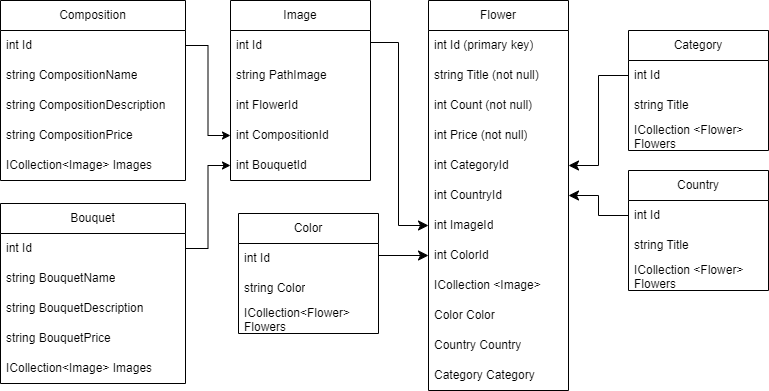

The diagram above was exported from draw.io. Its source (the exported page's mxGraphModel, read from the mxfile embedded in the PNG):
<mxGraphModel dx="479" dy="-558" grid="0" gridSize="10" guides="1" tooltips="1" connect="1" arrows="1" fold="1" page="1" pageScale="1" pageWidth="827" pageHeight="1169" math="0" shadow="0">
  <root>
    <mxCell id="0" />
    <mxCell id="1" parent="0" />
    <mxCell id="_A9xyXTJcfE8N4zroZCU-8" value="Flower" style="swimlane;fontStyle=0;childLayout=stackLayout;horizontal=1;startSize=30;horizontalStack=0;resizeParent=1;resizeParentMax=0;resizeLast=0;collapsible=1;marginBottom=0;whiteSpace=wrap;html=1;" vertex="1" parent="1">
      <mxGeometry x="1296" y="1240" width="140" height="390" as="geometry" />
    </mxCell>
    <mxCell id="_A9xyXTJcfE8N4zroZCU-9" value="int Id (primary key)" style="text;strokeColor=none;fillColor=none;align=left;verticalAlign=middle;spacingLeft=4;spacingRight=4;overflow=hidden;points=[[0,0.5],[1,0.5]];portConstraint=eastwest;rotatable=0;whiteSpace=wrap;html=1;" vertex="1" parent="_A9xyXTJcfE8N4zroZCU-8">
      <mxGeometry y="30" width="140" height="30" as="geometry" />
    </mxCell>
    <mxCell id="_A9xyXTJcfE8N4zroZCU-10" value="string Title (not null)" style="text;strokeColor=none;fillColor=none;align=left;verticalAlign=middle;spacingLeft=4;spacingRight=4;overflow=hidden;points=[[0,0.5],[1,0.5]];portConstraint=eastwest;rotatable=0;whiteSpace=wrap;html=1;" vertex="1" parent="_A9xyXTJcfE8N4zroZCU-8">
      <mxGeometry y="60" width="140" height="30" as="geometry" />
    </mxCell>
    <mxCell id="_A9xyXTJcfE8N4zroZCU-11" value="int Count (not null)" style="text;strokeColor=none;fillColor=none;align=left;verticalAlign=middle;spacingLeft=4;spacingRight=4;overflow=hidden;points=[[0,0.5],[1,0.5]];portConstraint=eastwest;rotatable=0;whiteSpace=wrap;html=1;" vertex="1" parent="_A9xyXTJcfE8N4zroZCU-8">
      <mxGeometry y="90" width="140" height="30" as="geometry" />
    </mxCell>
    <mxCell id="_A9xyXTJcfE8N4zroZCU-12" value="int Price (not null)" style="text;strokeColor=none;fillColor=none;align=left;verticalAlign=middle;spacingLeft=4;spacingRight=4;overflow=hidden;points=[[0,0.5],[1,0.5]];portConstraint=eastwest;rotatable=0;whiteSpace=wrap;html=1;" vertex="1" parent="_A9xyXTJcfE8N4zroZCU-8">
      <mxGeometry y="120" width="140" height="30" as="geometry" />
    </mxCell>
    <mxCell id="_A9xyXTJcfE8N4zroZCU-13" value="int CategoryId" style="text;strokeColor=none;fillColor=none;align=left;verticalAlign=middle;spacingLeft=4;spacingRight=4;overflow=hidden;points=[[0,0.5],[1,0.5]];portConstraint=eastwest;rotatable=0;whiteSpace=wrap;html=1;" vertex="1" parent="_A9xyXTJcfE8N4zroZCU-8">
      <mxGeometry y="150" width="140" height="30" as="geometry" />
    </mxCell>
    <mxCell id="_A9xyXTJcfE8N4zroZCU-14" value="int CountryId" style="text;strokeColor=none;fillColor=none;align=left;verticalAlign=middle;spacingLeft=4;spacingRight=4;overflow=hidden;points=[[0,0.5],[1,0.5]];portConstraint=eastwest;rotatable=0;whiteSpace=wrap;html=1;" vertex="1" parent="_A9xyXTJcfE8N4zroZCU-8">
      <mxGeometry y="180" width="140" height="30" as="geometry" />
    </mxCell>
    <mxCell id="_A9xyXTJcfE8N4zroZCU-16" value="int ImageId" style="text;strokeColor=none;fillColor=none;align=left;verticalAlign=middle;spacingLeft=4;spacingRight=4;overflow=hidden;points=[[0,0.5],[1,0.5]];portConstraint=eastwest;rotatable=0;whiteSpace=wrap;html=1;" vertex="1" parent="_A9xyXTJcfE8N4zroZCU-8">
      <mxGeometry y="210" width="140" height="30" as="geometry" />
    </mxCell>
    <mxCell id="_A9xyXTJcfE8N4zroZCU-17" value="int ColorId" style="text;strokeColor=none;fillColor=none;align=left;verticalAlign=middle;spacingLeft=4;spacingRight=4;overflow=hidden;points=[[0,0.5],[1,0.5]];portConstraint=eastwest;rotatable=0;whiteSpace=wrap;html=1;" vertex="1" parent="_A9xyXTJcfE8N4zroZCU-8">
      <mxGeometry y="240" width="140" height="30" as="geometry" />
    </mxCell>
    <mxCell id="_A9xyXTJcfE8N4zroZCU-19" value="ICollection &amp;lt;Image&amp;gt;" style="text;strokeColor=none;fillColor=none;align=left;verticalAlign=middle;spacingLeft=4;spacingRight=4;overflow=hidden;points=[[0,0.5],[1,0.5]];portConstraint=eastwest;rotatable=0;whiteSpace=wrap;html=1;" vertex="1" parent="_A9xyXTJcfE8N4zroZCU-8">
      <mxGeometry y="270" width="140" height="30" as="geometry" />
    </mxCell>
    <mxCell id="_A9xyXTJcfE8N4zroZCU-20" value="Color Color" style="text;strokeColor=none;fillColor=none;align=left;verticalAlign=middle;spacingLeft=4;spacingRight=4;overflow=hidden;points=[[0,0.5],[1,0.5]];portConstraint=eastwest;rotatable=0;whiteSpace=wrap;html=1;" vertex="1" parent="_A9xyXTJcfE8N4zroZCU-8">
      <mxGeometry y="300" width="140" height="30" as="geometry" />
    </mxCell>
    <mxCell id="_A9xyXTJcfE8N4zroZCU-21" value="Country Country" style="text;strokeColor=none;fillColor=none;align=left;verticalAlign=middle;spacingLeft=4;spacingRight=4;overflow=hidden;points=[[0,0.5],[1,0.5]];portConstraint=eastwest;rotatable=0;whiteSpace=wrap;html=1;" vertex="1" parent="_A9xyXTJcfE8N4zroZCU-8">
      <mxGeometry y="330" width="140" height="30" as="geometry" />
    </mxCell>
    <mxCell id="_A9xyXTJcfE8N4zroZCU-22" value="Category Category" style="text;strokeColor=none;fillColor=none;align=left;verticalAlign=middle;spacingLeft=4;spacingRight=4;overflow=hidden;points=[[0,0.5],[1,0.5]];portConstraint=eastwest;rotatable=0;whiteSpace=wrap;html=1;" vertex="1" parent="_A9xyXTJcfE8N4zroZCU-8">
      <mxGeometry y="360" width="140" height="30" as="geometry" />
    </mxCell>
    <mxCell id="_A9xyXTJcfE8N4zroZCU-25" value="Country" style="swimlane;fontStyle=0;childLayout=stackLayout;horizontal=1;startSize=30;horizontalStack=0;resizeParent=1;resizeParentMax=0;resizeLast=0;collapsible=1;marginBottom=0;whiteSpace=wrap;html=1;" vertex="1" parent="1">
      <mxGeometry x="1496" y="1410" width="140" height="120" as="geometry" />
    </mxCell>
    <mxCell id="_A9xyXTJcfE8N4zroZCU-26" value="int Id" style="text;strokeColor=none;fillColor=none;align=left;verticalAlign=middle;spacingLeft=4;spacingRight=4;overflow=hidden;points=[[0,0.5],[1,0.5]];portConstraint=eastwest;rotatable=0;whiteSpace=wrap;html=1;" vertex="1" parent="_A9xyXTJcfE8N4zroZCU-25">
      <mxGeometry y="30" width="140" height="30" as="geometry" />
    </mxCell>
    <mxCell id="_A9xyXTJcfE8N4zroZCU-27" value="string Title" style="text;strokeColor=none;fillColor=none;align=left;verticalAlign=middle;spacingLeft=4;spacingRight=4;overflow=hidden;points=[[0,0.5],[1,0.5]];portConstraint=eastwest;rotatable=0;whiteSpace=wrap;html=1;" vertex="1" parent="_A9xyXTJcfE8N4zroZCU-25">
      <mxGeometry y="60" width="140" height="30" as="geometry" />
    </mxCell>
    <mxCell id="_A9xyXTJcfE8N4zroZCU-28" value="ICollection &amp;lt;Flower&amp;gt; Flowers" style="text;strokeColor=none;fillColor=none;align=left;verticalAlign=middle;spacingLeft=4;spacingRight=4;overflow=hidden;points=[[0,0.5],[1,0.5]];portConstraint=eastwest;rotatable=0;whiteSpace=wrap;html=1;" vertex="1" parent="_A9xyXTJcfE8N4zroZCU-25">
      <mxGeometry y="90" width="140" height="30" as="geometry" />
    </mxCell>
    <mxCell id="_A9xyXTJcfE8N4zroZCU-29" value="Category" style="swimlane;fontStyle=0;childLayout=stackLayout;horizontal=1;startSize=30;horizontalStack=0;resizeParent=1;resizeParentMax=0;resizeLast=0;collapsible=1;marginBottom=0;whiteSpace=wrap;html=1;" vertex="1" parent="1">
      <mxGeometry x="1496" y="1270" width="140" height="120" as="geometry" />
    </mxCell>
    <mxCell id="_A9xyXTJcfE8N4zroZCU-30" value="int Id" style="text;strokeColor=none;fillColor=none;align=left;verticalAlign=middle;spacingLeft=4;spacingRight=4;overflow=hidden;points=[[0,0.5],[1,0.5]];portConstraint=eastwest;rotatable=0;whiteSpace=wrap;html=1;" vertex="1" parent="_A9xyXTJcfE8N4zroZCU-29">
      <mxGeometry y="30" width="140" height="30" as="geometry" />
    </mxCell>
    <mxCell id="_A9xyXTJcfE8N4zroZCU-31" value="string Title" style="text;strokeColor=none;fillColor=none;align=left;verticalAlign=middle;spacingLeft=4;spacingRight=4;overflow=hidden;points=[[0,0.5],[1,0.5]];portConstraint=eastwest;rotatable=0;whiteSpace=wrap;html=1;" vertex="1" parent="_A9xyXTJcfE8N4zroZCU-29">
      <mxGeometry y="60" width="140" height="30" as="geometry" />
    </mxCell>
    <mxCell id="_A9xyXTJcfE8N4zroZCU-32" value="ICollection &amp;lt;Flower&amp;gt; Flowers" style="text;strokeColor=none;fillColor=none;align=left;verticalAlign=middle;spacingLeft=4;spacingRight=4;overflow=hidden;points=[[0,0.5],[1,0.5]];portConstraint=eastwest;rotatable=0;whiteSpace=wrap;html=1;" vertex="1" parent="_A9xyXTJcfE8N4zroZCU-29">
      <mxGeometry y="90" width="140" height="30" as="geometry" />
    </mxCell>
    <mxCell id="_A9xyXTJcfE8N4zroZCU-39" value="Color" style="swimlane;fontStyle=0;childLayout=stackLayout;horizontal=1;startSize=30;horizontalStack=0;resizeParent=1;resizeParentMax=0;resizeLast=0;collapsible=1;marginBottom=0;whiteSpace=wrap;html=1;" vertex="1" parent="1">
      <mxGeometry x="1106" y="1453" width="140" height="120" as="geometry" />
    </mxCell>
    <mxCell id="_A9xyXTJcfE8N4zroZCU-40" value="int Id" style="text;strokeColor=none;fillColor=none;align=left;verticalAlign=middle;spacingLeft=4;spacingRight=4;overflow=hidden;points=[[0,0.5],[1,0.5]];portConstraint=eastwest;rotatable=0;whiteSpace=wrap;html=1;" vertex="1" parent="_A9xyXTJcfE8N4zroZCU-39">
      <mxGeometry y="30" width="140" height="30" as="geometry" />
    </mxCell>
    <mxCell id="_A9xyXTJcfE8N4zroZCU-41" value="string Color" style="text;strokeColor=none;fillColor=none;align=left;verticalAlign=middle;spacingLeft=4;spacingRight=4;overflow=hidden;points=[[0,0.5],[1,0.5]];portConstraint=eastwest;rotatable=0;whiteSpace=wrap;html=1;" vertex="1" parent="_A9xyXTJcfE8N4zroZCU-39">
      <mxGeometry y="60" width="140" height="30" as="geometry" />
    </mxCell>
    <mxCell id="_A9xyXTJcfE8N4zroZCU-42" value="ICollection&amp;lt;Flower&amp;gt; Flowers" style="text;strokeColor=none;fillColor=none;align=left;verticalAlign=middle;spacingLeft=4;spacingRight=4;overflow=hidden;points=[[0,0.5],[1,0.5]];portConstraint=eastwest;rotatable=0;whiteSpace=wrap;html=1;" vertex="1" parent="_A9xyXTJcfE8N4zroZCU-39">
      <mxGeometry y="90" width="140" height="30" as="geometry" />
    </mxCell>
    <mxCell id="_A9xyXTJcfE8N4zroZCU-43" value="Image" style="swimlane;fontStyle=0;childLayout=stackLayout;horizontal=1;startSize=30;horizontalStack=0;resizeParent=1;resizeParentMax=0;resizeLast=0;collapsible=1;marginBottom=0;whiteSpace=wrap;html=1;" vertex="1" parent="1">
      <mxGeometry x="1098" y="1240" width="140" height="180" as="geometry" />
    </mxCell>
    <mxCell id="_A9xyXTJcfE8N4zroZCU-44" value="int Id" style="text;strokeColor=none;fillColor=none;align=left;verticalAlign=middle;spacingLeft=4;spacingRight=4;overflow=hidden;points=[[0,0.5],[1,0.5]];portConstraint=eastwest;rotatable=0;whiteSpace=wrap;html=1;" vertex="1" parent="_A9xyXTJcfE8N4zroZCU-43">
      <mxGeometry y="30" width="140" height="30" as="geometry" />
    </mxCell>
    <mxCell id="_A9xyXTJcfE8N4zroZCU-45" value="string PathImage" style="text;strokeColor=none;fillColor=none;align=left;verticalAlign=middle;spacingLeft=4;spacingRight=4;overflow=hidden;points=[[0,0.5],[1,0.5]];portConstraint=eastwest;rotatable=0;whiteSpace=wrap;html=1;" vertex="1" parent="_A9xyXTJcfE8N4zroZCU-43">
      <mxGeometry y="60" width="140" height="30" as="geometry" />
    </mxCell>
    <mxCell id="_A9xyXTJcfE8N4zroZCU-125" value="int FlowerId" style="text;strokeColor=none;fillColor=none;align=left;verticalAlign=middle;spacingLeft=4;spacingRight=4;overflow=hidden;points=[[0,0.5],[1,0.5]];portConstraint=eastwest;rotatable=0;whiteSpace=wrap;html=1;" vertex="1" parent="_A9xyXTJcfE8N4zroZCU-43">
      <mxGeometry y="90" width="140" height="30" as="geometry" />
    </mxCell>
    <mxCell id="_A9xyXTJcfE8N4zroZCU-46" value="int CompositionId" style="text;strokeColor=none;fillColor=none;align=left;verticalAlign=middle;spacingLeft=4;spacingRight=4;overflow=hidden;points=[[0,0.5],[1,0.5]];portConstraint=eastwest;rotatable=0;whiteSpace=wrap;html=1;" vertex="1" parent="_A9xyXTJcfE8N4zroZCU-43">
      <mxGeometry y="120" width="140" height="30" as="geometry" />
    </mxCell>
    <mxCell id="_A9xyXTJcfE8N4zroZCU-126" value="int BouquetId" style="text;strokeColor=none;fillColor=none;align=left;verticalAlign=middle;spacingLeft=4;spacingRight=4;overflow=hidden;points=[[0,0.5],[1,0.5]];portConstraint=eastwest;rotatable=0;whiteSpace=wrap;html=1;" vertex="1" parent="_A9xyXTJcfE8N4zroZCU-43">
      <mxGeometry y="150" width="140" height="30" as="geometry" />
    </mxCell>
    <mxCell id="_A9xyXTJcfE8N4zroZCU-61" value="" style="endArrow=classic;html=1;rounded=0;fontSize=12;startSize=8;endSize=8;exitX=0;exitY=0.5;exitDx=0;exitDy=0;entryX=1;entryY=0.5;entryDx=0;entryDy=0;edgeStyle=orthogonalEdgeStyle;" edge="1" parent="1" source="_A9xyXTJcfE8N4zroZCU-30" target="_A9xyXTJcfE8N4zroZCU-13">
      <mxGeometry width="50" height="50" relative="1" as="geometry">
        <mxPoint x="1906" y="1470" as="sourcePoint" />
        <mxPoint x="1956" y="1420" as="targetPoint" />
      </mxGeometry>
    </mxCell>
    <mxCell id="_A9xyXTJcfE8N4zroZCU-62" value="" style="endArrow=classic;html=1;rounded=0;fontSize=12;startSize=8;endSize=8;entryX=0;entryY=0.5;entryDx=0;entryDy=0;edgeStyle=orthogonalEdgeStyle;exitX=1;exitY=0.5;exitDx=0;exitDy=0;" edge="1" parent="1" target="_A9xyXTJcfE8N4zroZCU-16" source="_A9xyXTJcfE8N4zroZCU-45">
      <mxGeometry width="50" height="50" relative="1" as="geometry">
        <mxPoint x="1236" y="1480" as="sourcePoint" />
        <mxPoint x="1956" y="1420" as="targetPoint" />
        <Array as="points">
          <mxPoint x="1238" y="1282" />
          <mxPoint x="1266" y="1282" />
          <mxPoint x="1266" y="1465" />
        </Array>
      </mxGeometry>
    </mxCell>
    <mxCell id="_A9xyXTJcfE8N4zroZCU-68" value="" style="endArrow=classic;html=1;rounded=0;fontSize=12;startSize=8;endSize=8;exitX=0;exitY=0.5;exitDx=0;exitDy=0;entryX=1;entryY=0.5;entryDx=0;entryDy=0;edgeStyle=orthogonalEdgeStyle;" edge="1" parent="1" source="_A9xyXTJcfE8N4zroZCU-26" target="_A9xyXTJcfE8N4zroZCU-14">
      <mxGeometry width="50" height="50" relative="1" as="geometry">
        <mxPoint x="1636" y="1590" as="sourcePoint" />
        <mxPoint x="1686" y="1540" as="targetPoint" />
        <Array as="points">
          <mxPoint x="1466" y="1455" />
          <mxPoint x="1466" y="1435" />
        </Array>
      </mxGeometry>
    </mxCell>
    <mxCell id="_A9xyXTJcfE8N4zroZCU-79" value="" style="endArrow=classic;html=1;rounded=0;fontSize=12;startSize=8;endSize=8;exitX=1;exitY=0.5;exitDx=0;exitDy=0;entryX=0;entryY=0.5;entryDx=0;entryDy=0;edgeStyle=orthogonalEdgeStyle;" edge="1" parent="1" source="_A9xyXTJcfE8N4zroZCU-40" target="_A9xyXTJcfE8N4zroZCU-17">
      <mxGeometry width="50" height="50" relative="1" as="geometry">
        <mxPoint x="1446" y="1530" as="sourcePoint" />
        <mxPoint x="1496" y="1480" as="targetPoint" />
        <Array as="points">
          <mxPoint x="1246" y="1495" />
        </Array>
      </mxGeometry>
    </mxCell>
    <mxCell id="_A9xyXTJcfE8N4zroZCU-108" value="Composition" style="swimlane;fontStyle=0;childLayout=stackLayout;horizontal=1;startSize=30;horizontalStack=0;resizeParent=1;resizeParentMax=0;resizeLast=0;collapsible=1;marginBottom=0;whiteSpace=wrap;html=1;" vertex="1" parent="1">
      <mxGeometry x="868" y="1240" width="185" height="180" as="geometry" />
    </mxCell>
    <mxCell id="_A9xyXTJcfE8N4zroZCU-109" value="int Id" style="text;strokeColor=none;fillColor=none;align=left;verticalAlign=middle;spacingLeft=4;spacingRight=4;overflow=hidden;points=[[0,0.5],[1,0.5]];portConstraint=eastwest;rotatable=0;whiteSpace=wrap;html=1;" vertex="1" parent="_A9xyXTJcfE8N4zroZCU-108">
      <mxGeometry y="30" width="185" height="30" as="geometry" />
    </mxCell>
    <mxCell id="_A9xyXTJcfE8N4zroZCU-110" value="string CompositionName" style="text;strokeColor=none;fillColor=none;align=left;verticalAlign=middle;spacingLeft=4;spacingRight=4;overflow=hidden;points=[[0,0.5],[1,0.5]];portConstraint=eastwest;rotatable=0;whiteSpace=wrap;html=1;" vertex="1" parent="_A9xyXTJcfE8N4zroZCU-108">
      <mxGeometry y="60" width="185" height="30" as="geometry" />
    </mxCell>
    <mxCell id="_A9xyXTJcfE8N4zroZCU-111" value="string CompositionDescription" style="text;strokeColor=none;fillColor=none;align=left;verticalAlign=middle;spacingLeft=4;spacingRight=4;overflow=hidden;points=[[0,0.5],[1,0.5]];portConstraint=eastwest;rotatable=0;whiteSpace=wrap;html=1;" vertex="1" parent="_A9xyXTJcfE8N4zroZCU-108">
      <mxGeometry y="90" width="185" height="30" as="geometry" />
    </mxCell>
    <mxCell id="_A9xyXTJcfE8N4zroZCU-116" value="string CompositionPrice" style="text;strokeColor=none;fillColor=none;align=left;verticalAlign=middle;spacingLeft=4;spacingRight=4;overflow=hidden;points=[[0,0.5],[1,0.5]];portConstraint=eastwest;rotatable=0;whiteSpace=wrap;html=1;" vertex="1" parent="_A9xyXTJcfE8N4zroZCU-108">
      <mxGeometry y="120" width="185" height="30" as="geometry" />
    </mxCell>
    <mxCell id="_A9xyXTJcfE8N4zroZCU-117" value="ICollection&amp;lt;Image&amp;gt; Images" style="text;strokeColor=none;fillColor=none;align=left;verticalAlign=middle;spacingLeft=4;spacingRight=4;overflow=hidden;points=[[0,0.5],[1,0.5]];portConstraint=eastwest;rotatable=0;whiteSpace=wrap;html=1;" vertex="1" parent="_A9xyXTJcfE8N4zroZCU-108">
      <mxGeometry y="150" width="185" height="30" as="geometry" />
    </mxCell>
    <mxCell id="_A9xyXTJcfE8N4zroZCU-119" value="Bouquet" style="swimlane;fontStyle=0;childLayout=stackLayout;horizontal=1;startSize=30;horizontalStack=0;resizeParent=1;resizeParentMax=0;resizeLast=0;collapsible=1;marginBottom=0;whiteSpace=wrap;html=1;" vertex="1" parent="1">
      <mxGeometry x="868" y="1443" width="185" height="180" as="geometry" />
    </mxCell>
    <mxCell id="_A9xyXTJcfE8N4zroZCU-120" value="int Id" style="text;strokeColor=none;fillColor=none;align=left;verticalAlign=middle;spacingLeft=4;spacingRight=4;overflow=hidden;points=[[0,0.5],[1,0.5]];portConstraint=eastwest;rotatable=0;whiteSpace=wrap;html=1;" vertex="1" parent="_A9xyXTJcfE8N4zroZCU-119">
      <mxGeometry y="30" width="185" height="30" as="geometry" />
    </mxCell>
    <mxCell id="_A9xyXTJcfE8N4zroZCU-121" value="string BouquetName" style="text;strokeColor=none;fillColor=none;align=left;verticalAlign=middle;spacingLeft=4;spacingRight=4;overflow=hidden;points=[[0,0.5],[1,0.5]];portConstraint=eastwest;rotatable=0;whiteSpace=wrap;html=1;" vertex="1" parent="_A9xyXTJcfE8N4zroZCU-119">
      <mxGeometry y="60" width="185" height="30" as="geometry" />
    </mxCell>
    <mxCell id="_A9xyXTJcfE8N4zroZCU-122" value="string BouquetDescription" style="text;strokeColor=none;fillColor=none;align=left;verticalAlign=middle;spacingLeft=4;spacingRight=4;overflow=hidden;points=[[0,0.5],[1,0.5]];portConstraint=eastwest;rotatable=0;whiteSpace=wrap;html=1;" vertex="1" parent="_A9xyXTJcfE8N4zroZCU-119">
      <mxGeometry y="90" width="185" height="30" as="geometry" />
    </mxCell>
    <mxCell id="_A9xyXTJcfE8N4zroZCU-123" value="string BouquetPrice" style="text;strokeColor=none;fillColor=none;align=left;verticalAlign=middle;spacingLeft=4;spacingRight=4;overflow=hidden;points=[[0,0.5],[1,0.5]];portConstraint=eastwest;rotatable=0;whiteSpace=wrap;html=1;" vertex="1" parent="_A9xyXTJcfE8N4zroZCU-119">
      <mxGeometry y="120" width="185" height="30" as="geometry" />
    </mxCell>
    <mxCell id="_A9xyXTJcfE8N4zroZCU-124" value="ICollection&amp;lt;Image&amp;gt; Images" style="text;strokeColor=none;fillColor=none;align=left;verticalAlign=middle;spacingLeft=4;spacingRight=4;overflow=hidden;points=[[0,0.5],[1,0.5]];portConstraint=eastwest;rotatable=0;whiteSpace=wrap;html=1;" vertex="1" parent="_A9xyXTJcfE8N4zroZCU-119">
      <mxGeometry y="150" width="185" height="30" as="geometry" />
    </mxCell>
    <mxCell id="_A9xyXTJcfE8N4zroZCU-127" style="edgeStyle=orthogonalEdgeStyle;rounded=0;orthogonalLoop=1;jettySize=auto;html=1;exitX=1;exitY=0.5;exitDx=0;exitDy=0;entryX=0;entryY=0.5;entryDx=0;entryDy=0;" edge="1" parent="1" source="_A9xyXTJcfE8N4zroZCU-109" target="_A9xyXTJcfE8N4zroZCU-46">
      <mxGeometry relative="1" as="geometry" />
    </mxCell>
    <mxCell id="_A9xyXTJcfE8N4zroZCU-128" style="edgeStyle=orthogonalEdgeStyle;rounded=0;orthogonalLoop=1;jettySize=auto;html=1;exitX=1;exitY=0.5;exitDx=0;exitDy=0;entryX=0;entryY=0.5;entryDx=0;entryDy=0;" edge="1" parent="1" source="_A9xyXTJcfE8N4zroZCU-120" target="_A9xyXTJcfE8N4zroZCU-126">
      <mxGeometry relative="1" as="geometry" />
    </mxCell>
  </root>
</mxGraphModel>